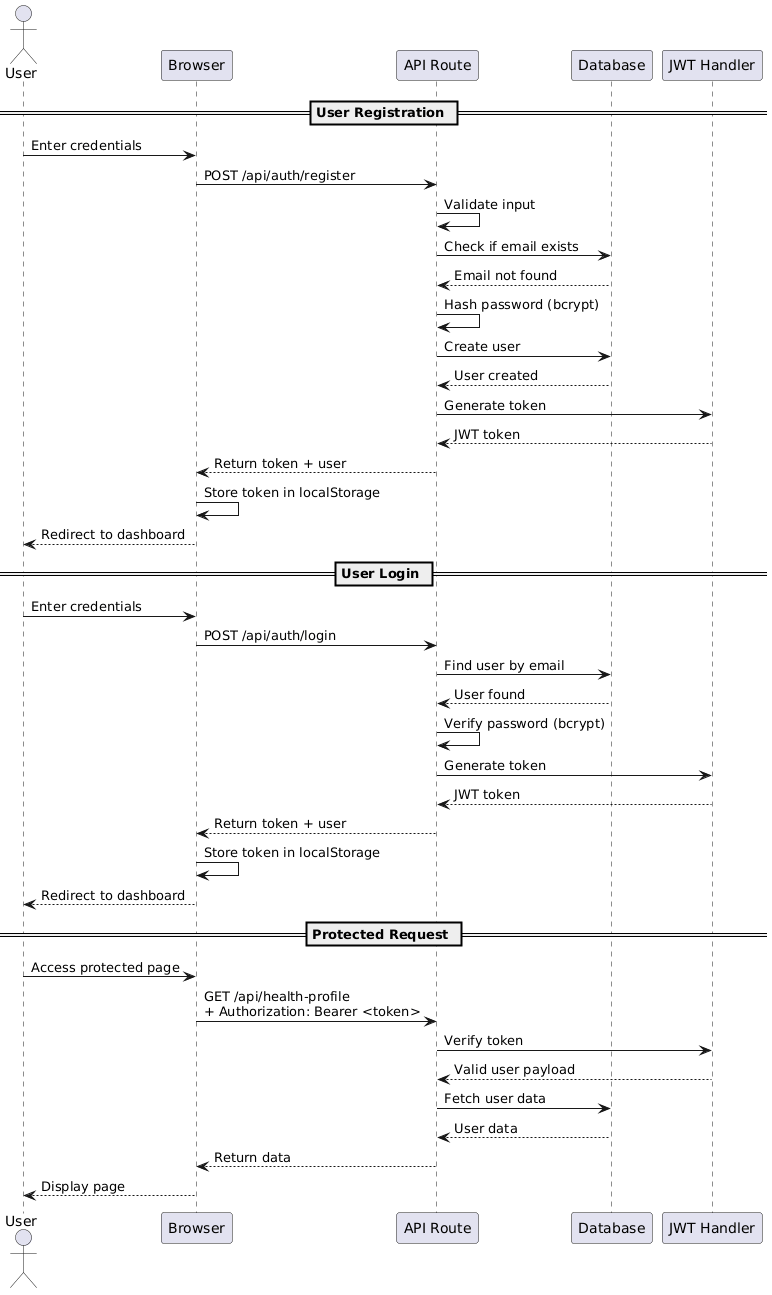

The diagram above was rendered by PlantUML. Its source (embedded in the PNG):
@startuml
actor User
participant "Browser" as browser
participant "API Route" as api
participant "Database" as db
participant "JWT Handler" as jwt

== User Registration ==
User -> browser: Enter credentials
browser -> api: POST /api/auth/register
api -> api: Validate input
api -> db: Check if email exists
db --> api: Email not found
api -> api: Hash password (bcrypt)
api -> db: Create user
db --> api: User created
api -> jwt: Generate token
jwt --> api: JWT token
api --> browser: Return token + user
browser -> browser: Store token in localStorage
browser --> User: Redirect to dashboard

== User Login ==
User -> browser: Enter credentials
browser -> api: POST /api/auth/login
api -> db: Find user by email
db --> api: User found
api -> api: Verify password (bcrypt)
api -> jwt: Generate token
jwt --> api: JWT token
api --> browser: Return token + user
browser -> browser: Store token in localStorage
browser --> User: Redirect to dashboard

== Protected Request ==
User -> browser: Access protected page
browser -> api: GET /api/health-profile\n+ Authorization: Bearer <token>
api -> jwt: Verify token
jwt --> api: Valid user payload
api -> db: Fetch user data
db --> api: User data
api --> browser: Return data
browser --> User: Display page
@enduml